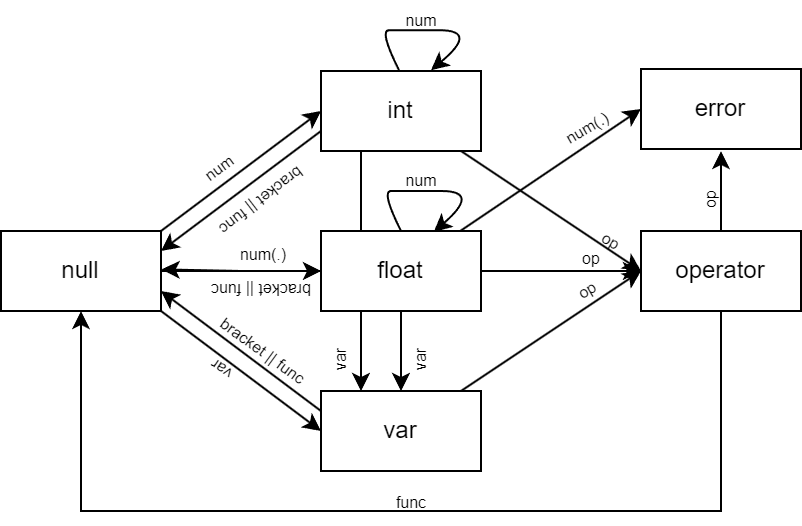

The diagram above was exported from draw.io. Its source (the exported page's mxGraphModel, read from the mxfile embedded in the PNG):
<mxGraphModel dx="478" dy="281" grid="1" gridSize="10" guides="1" tooltips="1" connect="1" arrows="1" fold="1" page="1" pageScale="1" pageWidth="827" pageHeight="1169" math="0" shadow="0">
  <root>
    <mxCell id="0" />
    <mxCell id="1" parent="0" />
    <mxCell id="cj4dVTk8w0KV40-LwNAP-8" style="rounded=0;orthogonalLoop=1;jettySize=auto;html=1;entryX=0;entryY=0.5;entryDx=0;entryDy=0;exitX=1;exitY=0;exitDx=0;exitDy=0;" edge="1" parent="1" source="cj4dVTk8w0KV40-LwNAP-1" target="cj4dVTk8w0KV40-LwNAP-2">
      <mxGeometry relative="1" as="geometry" />
    </mxCell>
    <mxCell id="cj4dVTk8w0KV40-LwNAP-9" style="edgeStyle=orthogonalEdgeStyle;rounded=0;orthogonalLoop=1;jettySize=auto;html=1;entryX=0;entryY=0.5;entryDx=0;entryDy=0;" edge="1" parent="1" source="cj4dVTk8w0KV40-LwNAP-1" target="cj4dVTk8w0KV40-LwNAP-3">
      <mxGeometry relative="1" as="geometry" />
    </mxCell>
    <mxCell id="cj4dVTk8w0KV40-LwNAP-11" style="rounded=0;orthogonalLoop=1;jettySize=auto;html=1;entryX=0;entryY=0.5;entryDx=0;entryDy=0;exitX=1;exitY=1;exitDx=0;exitDy=0;" edge="1" parent="1" source="cj4dVTk8w0KV40-LwNAP-1" target="cj4dVTk8w0KV40-LwNAP-4">
      <mxGeometry relative="1" as="geometry" />
    </mxCell>
    <mxCell id="cj4dVTk8w0KV40-LwNAP-1" value="null" style="rounded=0;whiteSpace=wrap;html=1;" vertex="1" parent="1">
      <mxGeometry x="200" y="360" width="80" height="40" as="geometry" />
    </mxCell>
    <mxCell id="cj4dVTk8w0KV40-LwNAP-15" style="rounded=0;orthogonalLoop=1;jettySize=auto;html=1;entryX=0;entryY=0.5;entryDx=0;entryDy=0;" edge="1" parent="1" source="cj4dVTk8w0KV40-LwNAP-2" target="cj4dVTk8w0KV40-LwNAP-6">
      <mxGeometry relative="1" as="geometry" />
    </mxCell>
    <mxCell id="cj4dVTk8w0KV40-LwNAP-24" style="edgeStyle=orthogonalEdgeStyle;rounded=0;orthogonalLoop=1;jettySize=auto;html=1;entryX=0.25;entryY=0;entryDx=0;entryDy=0;" edge="1" parent="1" source="cj4dVTk8w0KV40-LwNAP-2" target="cj4dVTk8w0KV40-LwNAP-4">
      <mxGeometry relative="1" as="geometry">
        <Array as="points">
          <mxPoint x="380" y="350" />
          <mxPoint x="380" y="350" />
        </Array>
      </mxGeometry>
    </mxCell>
    <mxCell id="cj4dVTk8w0KV40-LwNAP-26" style="rounded=0;orthogonalLoop=1;jettySize=auto;html=1;entryX=1;entryY=0.25;entryDx=0;entryDy=0;exitX=0;exitY=0.75;exitDx=0;exitDy=0;" edge="1" parent="1" source="cj4dVTk8w0KV40-LwNAP-2" target="cj4dVTk8w0KV40-LwNAP-1">
      <mxGeometry relative="1" as="geometry" />
    </mxCell>
    <mxCell id="cj4dVTk8w0KV40-LwNAP-2" value="int" style="rounded=0;whiteSpace=wrap;html=1;" vertex="1" parent="1">
      <mxGeometry x="360" y="280" width="80" height="40" as="geometry" />
    </mxCell>
    <mxCell id="cj4dVTk8w0KV40-LwNAP-16" style="edgeStyle=orthogonalEdgeStyle;rounded=0;orthogonalLoop=1;jettySize=auto;html=1;entryX=0;entryY=0.5;entryDx=0;entryDy=0;" edge="1" parent="1" source="cj4dVTk8w0KV40-LwNAP-3" target="cj4dVTk8w0KV40-LwNAP-6">
      <mxGeometry relative="1" as="geometry" />
    </mxCell>
    <mxCell id="cj4dVTk8w0KV40-LwNAP-21" style="edgeStyle=orthogonalEdgeStyle;rounded=0;orthogonalLoop=1;jettySize=auto;html=1;entryX=0.5;entryY=0;entryDx=0;entryDy=0;" edge="1" parent="1" source="cj4dVTk8w0KV40-LwNAP-3" target="cj4dVTk8w0KV40-LwNAP-4">
      <mxGeometry relative="1" as="geometry" />
    </mxCell>
    <mxCell id="cj4dVTk8w0KV40-LwNAP-41" style="rounded=0;orthogonalLoop=1;jettySize=auto;html=1;entryX=0;entryY=0.5;entryDx=0;entryDy=0;" edge="1" parent="1" source="cj4dVTk8w0KV40-LwNAP-3" target="cj4dVTk8w0KV40-LwNAP-40">
      <mxGeometry relative="1" as="geometry" />
    </mxCell>
    <mxCell id="cj4dVTk8w0KV40-LwNAP-3" value="float" style="rounded=0;whiteSpace=wrap;html=1;" vertex="1" parent="1">
      <mxGeometry x="360" y="360" width="80" height="40" as="geometry" />
    </mxCell>
    <mxCell id="cj4dVTk8w0KV40-LwNAP-17" style="rounded=0;orthogonalLoop=1;jettySize=auto;html=1;entryX=0;entryY=0.5;entryDx=0;entryDy=0;" edge="1" parent="1" source="cj4dVTk8w0KV40-LwNAP-4" target="cj4dVTk8w0KV40-LwNAP-6">
      <mxGeometry relative="1" as="geometry" />
    </mxCell>
    <mxCell id="cj4dVTk8w0KV40-LwNAP-35" style="rounded=0;orthogonalLoop=1;jettySize=auto;html=1;entryX=1;entryY=0.75;entryDx=0;entryDy=0;exitX=0;exitY=0.25;exitDx=0;exitDy=0;" edge="1" parent="1" source="cj4dVTk8w0KV40-LwNAP-4" target="cj4dVTk8w0KV40-LwNAP-1">
      <mxGeometry relative="1" as="geometry" />
    </mxCell>
    <mxCell id="cj4dVTk8w0KV40-LwNAP-4" value="var" style="rounded=0;whiteSpace=wrap;html=1;" vertex="1" parent="1">
      <mxGeometry x="360" y="440" width="80" height="40" as="geometry" />
    </mxCell>
    <mxCell id="cj4dVTk8w0KV40-LwNAP-30" style="edgeStyle=orthogonalEdgeStyle;rounded=0;orthogonalLoop=1;jettySize=auto;html=1;entryX=0.5;entryY=1;entryDx=0;entryDy=0;" edge="1" parent="1" source="cj4dVTk8w0KV40-LwNAP-6" target="cj4dVTk8w0KV40-LwNAP-1">
      <mxGeometry relative="1" as="geometry">
        <Array as="points">
          <mxPoint x="560" y="500" />
          <mxPoint x="240" y="500" />
        </Array>
      </mxGeometry>
    </mxCell>
    <mxCell id="cj4dVTk8w0KV40-LwNAP-43" style="edgeStyle=orthogonalEdgeStyle;rounded=0;orthogonalLoop=1;jettySize=auto;html=1;" edge="1" parent="1" source="cj4dVTk8w0KV40-LwNAP-6">
      <mxGeometry relative="1" as="geometry">
        <mxPoint x="560" y="320" as="targetPoint" />
      </mxGeometry>
    </mxCell>
    <mxCell id="cj4dVTk8w0KV40-LwNAP-6" value="operator" style="rounded=0;whiteSpace=wrap;html=1;" vertex="1" parent="1">
      <mxGeometry x="520" y="360" width="80" height="40" as="geometry" />
    </mxCell>
    <mxCell id="cj4dVTk8w0KV40-LwNAP-12" value="num" style="text;html=1;align=center;verticalAlign=middle;resizable=0;points=[];autosize=1;strokeColor=none;fillColor=none;rotation=-36.1;fontSize=8;" vertex="1" parent="1">
      <mxGeometry x="289" y="319" width="40" height="20" as="geometry" />
    </mxCell>
    <mxCell id="cj4dVTk8w0KV40-LwNAP-13" value="num(.)" style="text;html=1;align=center;verticalAlign=middle;resizable=0;points=[];autosize=1;strokeColor=none;fillColor=none;fontSize=8;" vertex="1" parent="1">
      <mxGeometry x="306" y="362" width="50" height="20" as="geometry" />
    </mxCell>
    <mxCell id="cj4dVTk8w0KV40-LwNAP-14" value="var" style="text;html=1;align=center;verticalAlign=middle;resizable=0;points=[];autosize=1;strokeColor=none;fillColor=none;rotation=-145.5;fontSize=8;" vertex="1" parent="1">
      <mxGeometry x="296" y="420" width="30" height="20" as="geometry" />
    </mxCell>
    <mxCell id="cj4dVTk8w0KV40-LwNAP-18" value="op" style="text;html=1;align=center;verticalAlign=middle;resizable=0;points=[];autosize=1;strokeColor=none;fillColor=none;rotation=30;fontSize=8;" vertex="1" parent="1">
      <mxGeometry x="490" y="355" width="30" height="20" as="geometry" />
    </mxCell>
    <mxCell id="cj4dVTk8w0KV40-LwNAP-19" value="op" style="text;html=1;align=center;verticalAlign=middle;resizable=0;points=[];autosize=1;strokeColor=none;fillColor=none;fontSize=8;" vertex="1" parent="1">
      <mxGeometry x="480" y="364" width="30" height="20" as="geometry" />
    </mxCell>
    <mxCell id="cj4dVTk8w0KV40-LwNAP-20" value="op" style="text;html=1;align=center;verticalAlign=middle;resizable=0;points=[];autosize=1;strokeColor=none;fillColor=none;rotation=-30;fontSize=8;" vertex="1" parent="1">
      <mxGeometry x="478" y="380" width="30" height="20" as="geometry" />
    </mxCell>
    <mxCell id="cj4dVTk8w0KV40-LwNAP-22" value="var" style="text;html=1;align=center;verticalAlign=middle;resizable=0;points=[];autosize=1;strokeColor=none;fillColor=none;rotation=-90;fontSize=8;" vertex="1" parent="1">
      <mxGeometry x="395" y="415" width="30" height="20" as="geometry" />
    </mxCell>
    <mxCell id="cj4dVTk8w0KV40-LwNAP-25" value="var" style="text;html=1;align=center;verticalAlign=middle;resizable=0;points=[];autosize=1;strokeColor=none;fillColor=none;rotation=-90;fontSize=8;" vertex="1" parent="1">
      <mxGeometry x="355" y="415" width="30" height="20" as="geometry" />
    </mxCell>
    <mxCell id="cj4dVTk8w0KV40-LwNAP-27" value="bracket || func" style="text;html=1;align=center;verticalAlign=middle;resizable=0;points=[];autosize=1;strokeColor=none;fillColor=none;rotation=-217.5;fontSize=8;" vertex="1" parent="1">
      <mxGeometry x="296" y="335" width="70" height="20" as="geometry" />
    </mxCell>
    <mxCell id="cj4dVTk8w0KV40-LwNAP-28" value="" style="curved=1;endArrow=classic;html=1;rounded=0;entryX=0.705;entryY=0.01;entryDx=0;entryDy=0;entryPerimeter=0;" edge="1" parent="1" target="cj4dVTk8w0KV40-LwNAP-3">
      <mxGeometry width="50" height="50" relative="1" as="geometry">
        <mxPoint x="400" y="360" as="sourcePoint" />
        <mxPoint x="440" y="360" as="targetPoint" />
        <Array as="points">
          <mxPoint x="390" y="340" />
          <mxPoint x="400" y="340" />
          <mxPoint x="440" y="340" />
        </Array>
      </mxGeometry>
    </mxCell>
    <mxCell id="cj4dVTk8w0KV40-LwNAP-29" value="num" style="text;html=1;align=center;verticalAlign=middle;resizable=0;points=[];autosize=1;strokeColor=none;fillColor=none;rotation=0;fontSize=8;" vertex="1" parent="1">
      <mxGeometry x="390" y="325" width="40" height="20" as="geometry" />
    </mxCell>
    <mxCell id="cj4dVTk8w0KV40-LwNAP-31" value="func" style="text;html=1;align=center;verticalAlign=middle;resizable=0;points=[];autosize=1;strokeColor=none;fillColor=none;rotation=0;fontSize=8;" vertex="1" parent="1">
      <mxGeometry x="385" y="486" width="40" height="20" as="geometry" />
    </mxCell>
    <mxCell id="cj4dVTk8w0KV40-LwNAP-32" style="edgeStyle=orthogonalEdgeStyle;rounded=0;orthogonalLoop=1;jettySize=auto;html=1;entryX=1.004;entryY=0.48;entryDx=0;entryDy=0;entryPerimeter=0;" edge="1" parent="1" source="cj4dVTk8w0KV40-LwNAP-3" target="cj4dVTk8w0KV40-LwNAP-1">
      <mxGeometry relative="1" as="geometry" />
    </mxCell>
    <mxCell id="cj4dVTk8w0KV40-LwNAP-34" value="bracket || func" style="text;html=1;align=center;verticalAlign=middle;resizable=0;points=[];autosize=1;strokeColor=none;fillColor=none;rotation=-180;fontSize=8;" vertex="1" parent="1">
      <mxGeometry x="296" y="380" width="70" height="20" as="geometry" />
    </mxCell>
    <mxCell id="cj4dVTk8w0KV40-LwNAP-37" value="bracket || func" style="text;html=1;align=center;verticalAlign=middle;resizable=0;points=[];autosize=1;strokeColor=none;fillColor=none;rotation=36;fontSize=8;" vertex="1" parent="1">
      <mxGeometry x="296" y="410" width="70" height="20" as="geometry" />
    </mxCell>
    <mxCell id="cj4dVTk8w0KV40-LwNAP-38" value="" style="curved=1;endArrow=classic;html=1;rounded=0;entryX=0.705;entryY=0.01;entryDx=0;entryDy=0;entryPerimeter=0;" edge="1" parent="1">
      <mxGeometry width="50" height="50" relative="1" as="geometry">
        <mxPoint x="399" y="279.6" as="sourcePoint" />
        <mxPoint x="415" y="279.6" as="targetPoint" />
        <Array as="points">
          <mxPoint x="389" y="259.6" />
          <mxPoint x="399" y="259.6" />
          <mxPoint x="439" y="259.6" />
        </Array>
      </mxGeometry>
    </mxCell>
    <mxCell id="cj4dVTk8w0KV40-LwNAP-39" value="num" style="text;html=1;align=center;verticalAlign=middle;resizable=0;points=[];autosize=1;strokeColor=none;fillColor=none;rotation=0;fontSize=8;" vertex="1" parent="1">
      <mxGeometry x="390" y="245" width="40" height="20" as="geometry" />
    </mxCell>
    <mxCell id="cj4dVTk8w0KV40-LwNAP-40" value="error" style="rounded=0;whiteSpace=wrap;html=1;" vertex="1" parent="1">
      <mxGeometry x="520" y="279" width="80" height="40" as="geometry" />
    </mxCell>
    <mxCell id="cj4dVTk8w0KV40-LwNAP-42" value="num(.)" style="text;html=1;align=center;verticalAlign=middle;resizable=0;points=[];autosize=1;strokeColor=none;fillColor=none;rotation=-30;fontSize=8;" vertex="1" parent="1">
      <mxGeometry x="468" y="299" width="50" height="20" as="geometry" />
    </mxCell>
    <mxCell id="cj4dVTk8w0KV40-LwNAP-48" value="op" style="text;html=1;align=center;verticalAlign=middle;resizable=0;points=[];autosize=1;strokeColor=none;fillColor=none;rotation=-90;fontSize=8;" vertex="1" parent="1">
      <mxGeometry x="540" y="335" width="30" height="20" as="geometry" />
    </mxCell>
  </root>
</mxGraphModel>